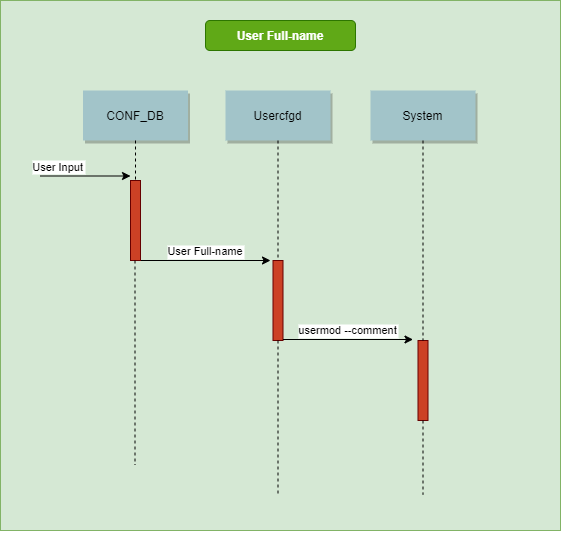

The diagram above was exported from draw.io. Its source (the exported page's mxGraphModel, read from the mxfile embedded in the PNG):
<mxGraphModel dx="1182" dy="675" grid="1" gridSize="10" guides="1" tooltips="1" connect="1" arrows="1" fold="1" page="0" pageScale="1.5" pageWidth="826" pageHeight="1169" background="none" math="0" shadow="0">
  <root>
    <mxCell id="0" />
    <mxCell id="1" parent="0" />
    <mxCell id="69" value="" style="fillColor=#d5e8d4;strokeColor=#82b366;" parent="1" vertex="1">
      <mxGeometry x="150" y="10" width="560" height="530" as="geometry" />
    </mxCell>
    <mxCell id="3" value="User Input" style="edgeStyle=none;verticalLabelPosition=top;verticalAlign=bottom;labelPosition=left;align=right" parent="1" edge="1">
      <mxGeometry x="190" y="85.5" width="100" height="100" as="geometry">
        <mxPoint x="190" y="185.5" as="sourcePoint" />
        <mxPoint x="280" y="185.5" as="targetPoint" />
      </mxGeometry>
    </mxCell>
    <mxCell id="4" value="CONF_DB" style="shadow=1;fillColor=#A2C4C9;strokeColor=none" parent="1" vertex="1">
      <mxGeometry x="232.5" y="100" width="105" height="50" as="geometry" />
    </mxCell>
    <mxCell id="6" value="" style="fillColor=#CC4125;strokeColor=#660000" parent="1" vertex="1">
      <mxGeometry x="422.5" y="270" width="10" height="80" as="geometry" />
    </mxCell>
    <mxCell id="7" value="Usercfgd" style="shadow=1;fillColor=#A2C4C9;strokeColor=none" parent="1" vertex="1">
      <mxGeometry x="375" y="100" width="105" height="50" as="geometry" />
    </mxCell>
    <mxCell id="8" value="" style="edgeStyle=none;endArrow=none;dashed=1" parent="1" source="7" target="6" edge="1">
      <mxGeometry x="352.33506944444457" y="205" width="100" height="100" as="geometry">
        <mxPoint x="427.25887345679007" y="150" as="sourcePoint" />
        <mxPoint x="427.5761959876544" y="205" as="targetPoint" />
      </mxGeometry>
    </mxCell>
    <mxCell id="9" value="User Full-name" style="edgeStyle=none;verticalLabelPosition=top;verticalAlign=bottom;startArrow=none;exitX=1;exitY=1;exitDx=0;exitDy=0;" parent="1" edge="1" source="IW3sk5pw4bgJKERujg78-90">
      <mxGeometry x="300" y="132" width="100" height="100" as="geometry">
        <mxPoint x="290" y="219.5" as="sourcePoint" />
        <mxPoint x="420" y="270" as="targetPoint" />
      </mxGeometry>
    </mxCell>
    <mxCell id="33" value="" style="edgeStyle=elbowEdgeStyle;elbow=horizontal;endArrow=none;dashed=1" parent="1" source="4" edge="1">
      <mxGeometry x="310" y="350" width="100" height="100" as="geometry">
        <mxPoint x="310" y="450" as="sourcePoint" />
        <mxPoint x="285" y="190" as="targetPoint" />
      </mxGeometry>
    </mxCell>
    <mxCell id="52" value="" style="edgeStyle=none;endArrow=none;dashed=1" parent="1" source="6" edge="1">
      <mxGeometry x="456.5711805555559" y="379.6971450617284" width="100" height="100" as="geometry">
        <mxPoint x="531.7361111111112" y="324.6971450617284" as="sourcePoint" />
        <mxPoint x="427.5" y="504.16666666666674" as="targetPoint" />
      </mxGeometry>
    </mxCell>
    <mxCell id="71" value="User Full-name" style="rounded=1;fontStyle=1;fillColor=#60a917;strokeColor=#2D7600;fontColor=#ffffff;" parent="1" vertex="1">
      <mxGeometry x="355" y="30" width="150" height="30" as="geometry" />
    </mxCell>
    <mxCell id="IW3sk5pw4bgJKERujg78-90" value="" style="fillColor=#CC4125;strokeColor=#660000" vertex="1" parent="1">
      <mxGeometry x="280" y="190" width="10" height="80" as="geometry" />
    </mxCell>
    <mxCell id="IW3sk5pw4bgJKERujg78-91" value="" style="edgeStyle=none;verticalLabelPosition=top;verticalAlign=bottom;endArrow=none;" edge="1" parent="1" target="IW3sk5pw4bgJKERujg78-90">
      <mxGeometry x="300" y="132" width="100" height="100" as="geometry">
        <mxPoint x="290" y="219.5" as="sourcePoint" />
        <mxPoint x="420" y="219.5" as="targetPoint" />
      </mxGeometry>
    </mxCell>
    <mxCell id="IW3sk5pw4bgJKERujg78-92" value="" style="edgeStyle=none;endArrow=none;dashed=1" edge="1" parent="1">
      <mxGeometry x="313.5711805555559" y="349.6971450617284" width="100" height="100" as="geometry">
        <mxPoint x="284.5" y="270" as="sourcePoint" />
        <mxPoint x="284.5" y="474.16666666666674" as="targetPoint" />
      </mxGeometry>
    </mxCell>
    <mxCell id="IW3sk5pw4bgJKERujg78-93" value="" style="fillColor=#CC4125;strokeColor=#660000" vertex="1" parent="1">
      <mxGeometry x="567.5" y="350" width="10" height="80" as="geometry" />
    </mxCell>
    <mxCell id="IW3sk5pw4bgJKERujg78-94" value="System" style="shadow=1;fillColor=#A2C4C9;strokeColor=none" vertex="1" parent="1">
      <mxGeometry x="520" y="100" width="105" height="50" as="geometry" />
    </mxCell>
    <mxCell id="IW3sk5pw4bgJKERujg78-95" value="" style="edgeStyle=none;endArrow=none;dashed=1" edge="1" parent="1" source="IW3sk5pw4bgJKERujg78-94" target="IW3sk5pw4bgJKERujg78-93">
      <mxGeometry x="497.33506944444457" y="205" width="100" height="100" as="geometry">
        <mxPoint x="572.2588734567901" y="150" as="sourcePoint" />
        <mxPoint x="572.5761959876544" y="205" as="targetPoint" />
      </mxGeometry>
    </mxCell>
    <mxCell id="IW3sk5pw4bgJKERujg78-96" value="" style="edgeStyle=none;endArrow=none;dashed=1" edge="1" parent="1" source="IW3sk5pw4bgJKERujg78-93">
      <mxGeometry x="601.5711805555559" y="379.6971450617284" width="100" height="100" as="geometry">
        <mxPoint x="676.7361111111112" y="324.6971450617284" as="sourcePoint" />
        <mxPoint x="572.5" y="504.16666666666674" as="targetPoint" />
      </mxGeometry>
    </mxCell>
    <mxCell id="IW3sk5pw4bgJKERujg78-99" value="usermod --comment" style="edgeStyle=none;verticalLabelPosition=top;verticalAlign=bottom;startArrow=none;exitX=1;exitY=1;exitDx=0;exitDy=0;" edge="1" parent="1">
      <mxGeometry x="442.5" y="211" width="100" height="100" as="geometry">
        <mxPoint x="432.5" y="349" as="sourcePoint" />
        <mxPoint x="562.5" y="349" as="targetPoint" />
      </mxGeometry>
    </mxCell>
    <mxCell id="IW3sk5pw4bgJKERujg78-101" style="edgeStyle=orthogonalEdgeStyle;rounded=0;orthogonalLoop=1;jettySize=auto;html=1;exitX=0.5;exitY=1;exitDx=0;exitDy=0;" edge="1" parent="1" source="69" target="69">
      <mxGeometry relative="1" as="geometry" />
    </mxCell>
    <mxCell id="IW3sk5pw4bgJKERujg78-102" style="edgeStyle=orthogonalEdgeStyle;rounded=0;orthogonalLoop=1;jettySize=auto;html=1;exitX=0.5;exitY=1;exitDx=0;exitDy=0;" edge="1" parent="1" source="69" target="69">
      <mxGeometry relative="1" as="geometry" />
    </mxCell>
  </root>
</mxGraphModel>